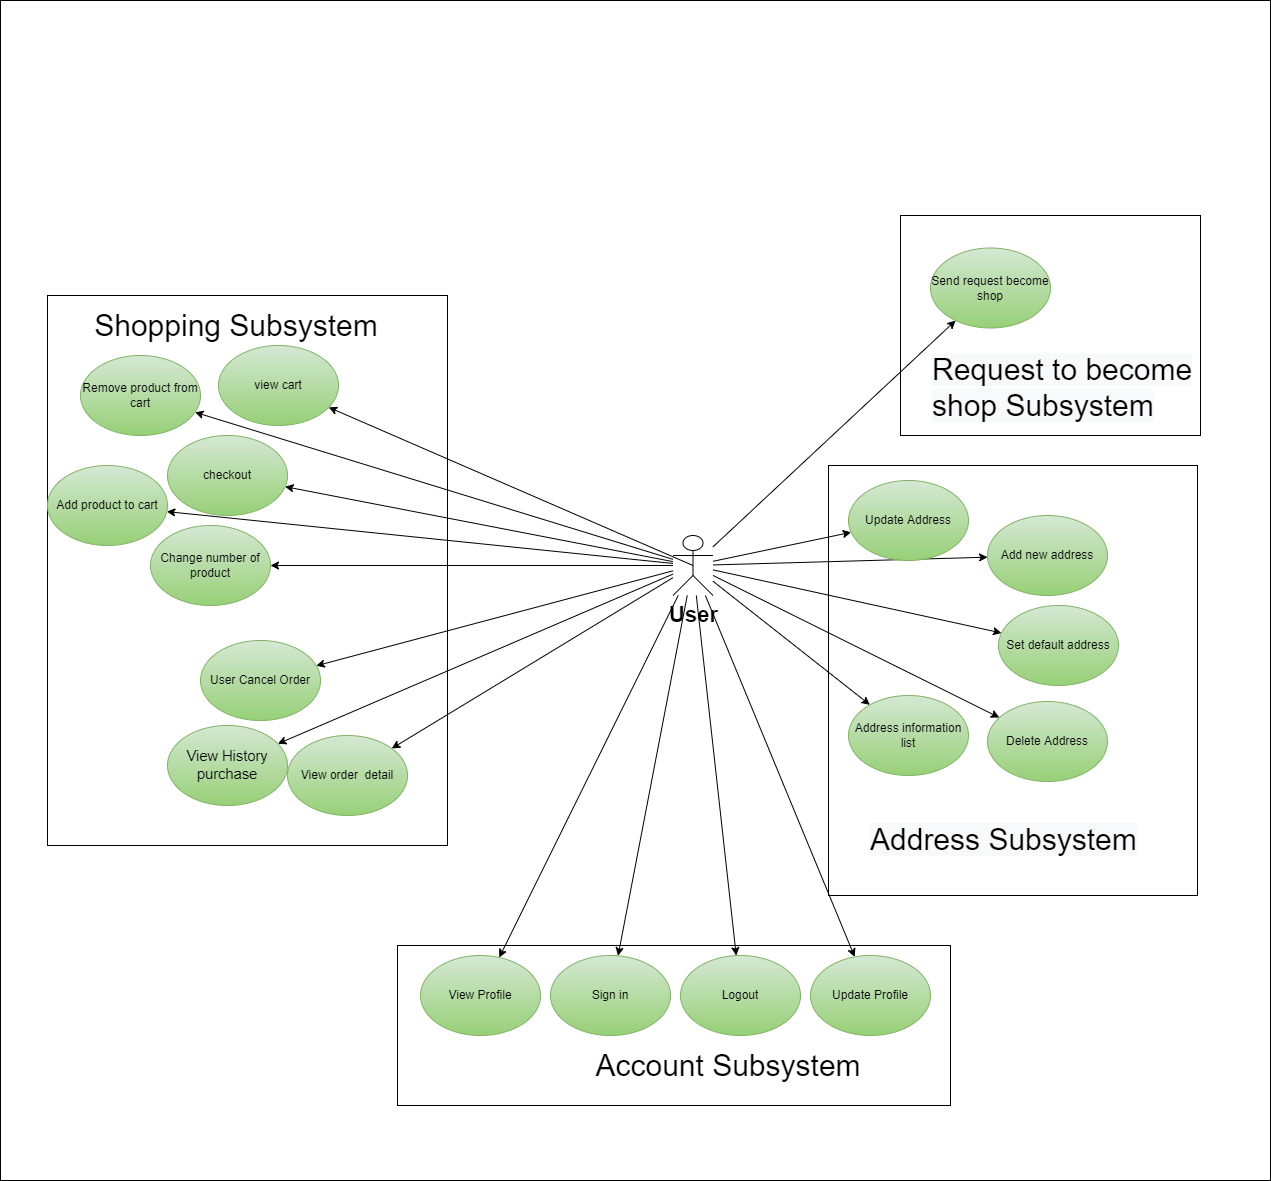

The diagram above was exported from draw.io. Its source (the exported page's mxGraphModel, read from the mxfile embedded in the PNG):
<mxGraphModel dx="288" dy="2068" grid="1" gridSize="10" guides="1" tooltips="1" connect="1" arrows="1" fold="1" page="1" pageScale="1" pageWidth="850" pageHeight="1100" math="0" shadow="0">
  <root>
    <mxCell id="0" />
    <mxCell id="1" parent="0" />
    <mxCell id="3vGr4JfxKWbCG_4eEYxI-1" value="" style="rounded=0;whiteSpace=wrap;html=1;" vertex="1" parent="1">
      <mxGeometry x="1730" y="-315" width="1270" height="1180" as="geometry" />
    </mxCell>
    <mxCell id="3vGr4JfxKWbCG_4eEYxI-2" value="" style="rounded=0;whiteSpace=wrap;html=1;" vertex="1" parent="1">
      <mxGeometry x="1777" y="-20" width="400" height="550" as="geometry" />
    </mxCell>
    <mxCell id="3vGr4JfxKWbCG_4eEYxI-3" value="" style="rounded=0;whiteSpace=wrap;html=1;" vertex="1" parent="1">
      <mxGeometry x="2558" y="150" width="369" height="430" as="geometry" />
    </mxCell>
    <mxCell id="3vGr4JfxKWbCG_4eEYxI-4" value="" style="rounded=0;whiteSpace=wrap;html=1;" vertex="1" parent="1">
      <mxGeometry x="2127" y="630" width="553" height="160" as="geometry" />
    </mxCell>
    <mxCell id="3vGr4JfxKWbCG_4eEYxI-5" value="" style="rounded=0;whiteSpace=wrap;html=1;" vertex="1" parent="1">
      <mxGeometry x="2630" y="-100" width="300" height="220" as="geometry" />
    </mxCell>
    <mxCell id="3vGr4JfxKWbCG_4eEYxI-6" style="edgeStyle=none;rounded=0;orthogonalLoop=1;jettySize=auto;html=1;" edge="1" parent="1" source="3vGr4JfxKWbCG_4eEYxI-23" target="3vGr4JfxKWbCG_4eEYxI-38">
      <mxGeometry relative="1" as="geometry">
        <mxPoint x="2652.5" y="410" as="targetPoint" />
      </mxGeometry>
    </mxCell>
    <mxCell id="3vGr4JfxKWbCG_4eEYxI-7" style="rounded=0;orthogonalLoop=1;jettySize=auto;html=1;" edge="1" parent="1" source="3vGr4JfxKWbCG_4eEYxI-23" target="3vGr4JfxKWbCG_4eEYxI-29">
      <mxGeometry relative="1" as="geometry" />
    </mxCell>
    <mxCell id="3vGr4JfxKWbCG_4eEYxI-8" style="edgeStyle=none;rounded=0;orthogonalLoop=1;jettySize=auto;html=1;" edge="1" parent="1" source="3vGr4JfxKWbCG_4eEYxI-23" target="3vGr4JfxKWbCG_4eEYxI-30">
      <mxGeometry relative="1" as="geometry" />
    </mxCell>
    <mxCell id="3vGr4JfxKWbCG_4eEYxI-9" style="edgeStyle=none;rounded=0;orthogonalLoop=1;jettySize=auto;html=1;" edge="1" parent="1" source="3vGr4JfxKWbCG_4eEYxI-23" target="3vGr4JfxKWbCG_4eEYxI-27">
      <mxGeometry relative="1" as="geometry" />
    </mxCell>
    <mxCell id="3vGr4JfxKWbCG_4eEYxI-10" style="edgeStyle=none;rounded=0;orthogonalLoop=1;jettySize=auto;html=1;" edge="1" parent="1" source="3vGr4JfxKWbCG_4eEYxI-23" target="3vGr4JfxKWbCG_4eEYxI-31">
      <mxGeometry relative="1" as="geometry" />
    </mxCell>
    <mxCell id="3vGr4JfxKWbCG_4eEYxI-11" style="edgeStyle=none;rounded=0;orthogonalLoop=1;jettySize=auto;html=1;" edge="1" parent="1" source="3vGr4JfxKWbCG_4eEYxI-23" target="3vGr4JfxKWbCG_4eEYxI-25">
      <mxGeometry relative="1" as="geometry" />
    </mxCell>
    <mxCell id="3vGr4JfxKWbCG_4eEYxI-12" style="edgeStyle=none;rounded=0;orthogonalLoop=1;jettySize=auto;html=1;" edge="1" parent="1" source="3vGr4JfxKWbCG_4eEYxI-23" target="3vGr4JfxKWbCG_4eEYxI-28">
      <mxGeometry relative="1" as="geometry" />
    </mxCell>
    <mxCell id="3vGr4JfxKWbCG_4eEYxI-13" style="edgeStyle=none;rounded=0;orthogonalLoop=1;jettySize=auto;html=1;" edge="1" parent="1" source="3vGr4JfxKWbCG_4eEYxI-23" target="3vGr4JfxKWbCG_4eEYxI-32">
      <mxGeometry relative="1" as="geometry" />
    </mxCell>
    <mxCell id="3vGr4JfxKWbCG_4eEYxI-14" style="edgeStyle=none;rounded=0;orthogonalLoop=1;jettySize=auto;html=1;" edge="1" parent="1" source="3vGr4JfxKWbCG_4eEYxI-23" target="3vGr4JfxKWbCG_4eEYxI-36">
      <mxGeometry relative="1" as="geometry" />
    </mxCell>
    <mxCell id="3vGr4JfxKWbCG_4eEYxI-15" style="edgeStyle=none;rounded=0;orthogonalLoop=1;jettySize=auto;html=1;" edge="1" parent="1" source="3vGr4JfxKWbCG_4eEYxI-23" target="3vGr4JfxKWbCG_4eEYxI-35">
      <mxGeometry relative="1" as="geometry" />
    </mxCell>
    <mxCell id="3vGr4JfxKWbCG_4eEYxI-16" style="edgeStyle=none;rounded=0;orthogonalLoop=1;jettySize=auto;html=1;" edge="1" parent="1" source="3vGr4JfxKWbCG_4eEYxI-23" target="3vGr4JfxKWbCG_4eEYxI-34">
      <mxGeometry relative="1" as="geometry" />
    </mxCell>
    <mxCell id="3vGr4JfxKWbCG_4eEYxI-17" style="edgeStyle=none;rounded=0;orthogonalLoop=1;jettySize=auto;html=1;" edge="1" parent="1" source="3vGr4JfxKWbCG_4eEYxI-23" target="3vGr4JfxKWbCG_4eEYxI-33">
      <mxGeometry relative="1" as="geometry" />
    </mxCell>
    <mxCell id="3vGr4JfxKWbCG_4eEYxI-18" style="edgeStyle=none;rounded=0;orthogonalLoop=1;jettySize=auto;html=1;fontSize=22;" edge="1" parent="1" source="3vGr4JfxKWbCG_4eEYxI-23" target="3vGr4JfxKWbCG_4eEYxI-24">
      <mxGeometry relative="1" as="geometry" />
    </mxCell>
    <mxCell id="3vGr4JfxKWbCG_4eEYxI-19" style="edgeStyle=none;rounded=0;orthogonalLoop=1;jettySize=auto;html=1;" edge="1" parent="1" source="3vGr4JfxKWbCG_4eEYxI-23" target="3vGr4JfxKWbCG_4eEYxI-39">
      <mxGeometry relative="1" as="geometry" />
    </mxCell>
    <mxCell id="3vGr4JfxKWbCG_4eEYxI-20" style="edgeStyle=none;rounded=0;orthogonalLoop=1;jettySize=auto;html=1;" edge="1" parent="1" source="3vGr4JfxKWbCG_4eEYxI-23" target="3vGr4JfxKWbCG_4eEYxI-40">
      <mxGeometry relative="1" as="geometry" />
    </mxCell>
    <mxCell id="3vGr4JfxKWbCG_4eEYxI-21" style="edgeStyle=none;rounded=0;orthogonalLoop=1;jettySize=auto;html=1;" edge="1" parent="1" source="3vGr4JfxKWbCG_4eEYxI-23" target="3vGr4JfxKWbCG_4eEYxI-42">
      <mxGeometry relative="1" as="geometry" />
    </mxCell>
    <mxCell id="3vGr4JfxKWbCG_4eEYxI-22" style="edgeStyle=none;rounded=0;orthogonalLoop=1;jettySize=auto;html=1;" edge="1" parent="1" source="3vGr4JfxKWbCG_4eEYxI-23" target="3vGr4JfxKWbCG_4eEYxI-41">
      <mxGeometry relative="1" as="geometry" />
    </mxCell>
    <mxCell id="3vGr4JfxKWbCG_4eEYxI-23" value="&lt;b&gt;&lt;font style=&quot;font-size: 22px&quot;&gt;User&lt;/font&gt;&lt;/b&gt;" style="shape=umlActor;verticalLabelPosition=bottom;verticalAlign=top;html=1;outlineConnect=0;" vertex="1" parent="1">
      <mxGeometry x="2402.5" y="220" width="40" height="60" as="geometry" />
    </mxCell>
    <mxCell id="3vGr4JfxKWbCG_4eEYxI-24" value="Sign in" style="ellipse;whiteSpace=wrap;html=1;fillColor=#d5e8d4;gradientColor=#97d077;strokeColor=#82b366;" vertex="1" parent="1">
      <mxGeometry x="2280" y="640" width="120" height="80" as="geometry" />
    </mxCell>
    <mxCell id="3vGr4JfxKWbCG_4eEYxI-25" value="&lt;span&gt;checkout&lt;/span&gt;" style="ellipse;whiteSpace=wrap;html=1;fillColor=#d5e8d4;gradientColor=#97d077;strokeColor=#82b366;" vertex="1" parent="1">
      <mxGeometry x="1897" y="120" width="120" height="80" as="geometry" />
    </mxCell>
    <mxCell id="3vGr4JfxKWbCG_4eEYxI-26" style="edgeStyle=none;rounded=0;orthogonalLoop=1;jettySize=auto;html=1;exitX=0.5;exitY=0.5;exitDx=0;exitDy=0;exitPerimeter=0;" edge="1" parent="1" source="3vGr4JfxKWbCG_4eEYxI-23" target="3vGr4JfxKWbCG_4eEYxI-37">
      <mxGeometry relative="1" as="geometry">
        <mxPoint x="2642.5" y="520.79" as="targetPoint" />
        <mxPoint x="2432.5" y="390.00208879374804" as="sourcePoint" />
      </mxGeometry>
    </mxCell>
    <mxCell id="3vGr4JfxKWbCG_4eEYxI-27" value="View Profile" style="ellipse;whiteSpace=wrap;html=1;fillColor=#d5e8d4;gradientColor=#97d077;strokeColor=#82b366;" vertex="1" parent="1">
      <mxGeometry x="2150" y="640" width="120" height="80" as="geometry" />
    </mxCell>
    <mxCell id="3vGr4JfxKWbCG_4eEYxI-28" value="Change number of product" style="ellipse;whiteSpace=wrap;html=1;fillColor=#d5e8d4;gradientColor=#97d077;strokeColor=#82b366;" vertex="1" parent="1">
      <mxGeometry x="1880" y="210" width="120" height="80" as="geometry" />
    </mxCell>
    <mxCell id="3vGr4JfxKWbCG_4eEYxI-29" value="&lt;span&gt;Send request become shop&lt;/span&gt;" style="ellipse;whiteSpace=wrap;html=1;fillColor=#d5e8d4;gradientColor=#97d077;strokeColor=#82b366;" vertex="1" parent="1">
      <mxGeometry x="2660" y="-67.5" width="120" height="80" as="geometry" />
    </mxCell>
    <mxCell id="3vGr4JfxKWbCG_4eEYxI-30" value="Logout" style="ellipse;whiteSpace=wrap;html=1;fillColor=#d5e8d4;gradientColor=#97d077;strokeColor=#82b366;" vertex="1" parent="1">
      <mxGeometry x="2410" y="640" width="120" height="80" as="geometry" />
    </mxCell>
    <mxCell id="3vGr4JfxKWbCG_4eEYxI-31" value="Address information list" style="ellipse;whiteSpace=wrap;html=1;fillColor=#d5e8d4;gradientColor=#97d077;strokeColor=#82b366;" vertex="1" parent="1">
      <mxGeometry x="2578" y="380" width="120" height="80" as="geometry" />
    </mxCell>
    <mxCell id="3vGr4JfxKWbCG_4eEYxI-32" value="Update Profile" style="ellipse;whiteSpace=wrap;html=1;fillColor=#d5e8d4;gradientColor=#97d077;strokeColor=#82b366;" vertex="1" parent="1">
      <mxGeometry x="2540" y="640" width="120" height="80" as="geometry" />
    </mxCell>
    <mxCell id="3vGr4JfxKWbCG_4eEYxI-33" value="Add new address&lt;span style=&quot;color: rgba(0 , 0 , 0 , 0) ; font-family: monospace ; font-size: 0px&quot;&gt;%3CmxGraphModel%3E%3Croot%3E%3CmxCell%20id%3D%220%22%2F%3E%3CmxCell%20id%3D%221%22%20parent%3D%220%22%2F%3E%3CmxCell%20id%3D%222%22%20value%3D%22View%20Address%22%20style%3D%22ellipse%3BwhiteSpace%3Dwrap%3Bhtml%3D1%3BfillColor%3D%23d5e8d4%3BgradientColor%3D%2397d077%3BstrokeColor%3D%2382b366%3B%22%20vertex%3D%221%22%20parent%3D%221%22%3E%3CmxGeometry%20x%3D%222356.5%22%20y%3D%22-500%22%20width%3D%22120%22%20height%3D%2280%22%20as%3D%22geometry%22%2F%3E%3C%2FmxCell%3E%3C%2Froot%3E%3C%2FmxGraphModel%3E&lt;/span&gt;" style="ellipse;whiteSpace=wrap;html=1;fillColor=#d5e8d4;gradientColor=#97d077;strokeColor=#82b366;" vertex="1" parent="1">
      <mxGeometry x="2717" y="200" width="120" height="80" as="geometry" />
    </mxCell>
    <mxCell id="3vGr4JfxKWbCG_4eEYxI-34" value="Update Address" style="ellipse;whiteSpace=wrap;html=1;fillColor=#d5e8d4;gradientColor=#97d077;strokeColor=#82b366;" vertex="1" parent="1">
      <mxGeometry x="2578" y="165" width="120" height="80" as="geometry" />
    </mxCell>
    <mxCell id="3vGr4JfxKWbCG_4eEYxI-35" value="Delete Address" style="ellipse;whiteSpace=wrap;html=1;fillColor=#d5e8d4;gradientColor=#97d077;strokeColor=#82b366;" vertex="1" parent="1">
      <mxGeometry x="2717" y="386" width="120" height="80" as="geometry" />
    </mxCell>
    <mxCell id="3vGr4JfxKWbCG_4eEYxI-36" value="Set default address" style="ellipse;whiteSpace=wrap;html=1;fillColor=#d5e8d4;gradientColor=#97d077;strokeColor=#82b366;" vertex="1" parent="1">
      <mxGeometry x="2728" y="290" width="120" height="80" as="geometry" />
    </mxCell>
    <mxCell id="3vGr4JfxKWbCG_4eEYxI-37" value="view cart" style="ellipse;whiteSpace=wrap;html=1;fillColor=#d5e8d4;gradientColor=#97d077;strokeColor=#82b366;" vertex="1" parent="1">
      <mxGeometry x="1948" y="30" width="120" height="80" as="geometry" />
    </mxCell>
    <mxCell id="3vGr4JfxKWbCG_4eEYxI-38" value="Add product to cart" style="ellipse;whiteSpace=wrap;html=1;fillColor=#d5e8d4;gradientColor=#97d077;strokeColor=#82b366;" vertex="1" parent="1">
      <mxGeometry x="1777" y="150" width="120" height="80" as="geometry" />
    </mxCell>
    <mxCell id="3vGr4JfxKWbCG_4eEYxI-39" value="Remove product from cart" style="ellipse;whiteSpace=wrap;html=1;fillColor=#d5e8d4;gradientColor=#97d077;strokeColor=#82b366;" vertex="1" parent="1">
      <mxGeometry x="1810" y="40" width="120" height="80" as="geometry" />
    </mxCell>
    <mxCell id="3vGr4JfxKWbCG_4eEYxI-40" value="View order&amp;nbsp; detail" style="ellipse;whiteSpace=wrap;html=1;fillColor=#d5e8d4;gradientColor=#97d077;strokeColor=#82b366;" vertex="1" parent="1">
      <mxGeometry x="2017" y="420" width="120" height="80" as="geometry" />
    </mxCell>
    <mxCell id="3vGr4JfxKWbCG_4eEYxI-41" value="User Cancel Order" style="ellipse;whiteSpace=wrap;html=1;fillColor=#d5e8d4;gradientColor=#97d077;strokeColor=#82b366;" vertex="1" parent="1">
      <mxGeometry x="1930" y="325" width="120" height="80" as="geometry" />
    </mxCell>
    <mxCell id="3vGr4JfxKWbCG_4eEYxI-42" value="&lt;span style=&quot;font-family: &amp;#34;arial&amp;#34; ; font-size: 14.6667px&quot;&gt;View History purchase&lt;/span&gt;" style="ellipse;whiteSpace=wrap;html=1;fillColor=#d5e8d4;gradientColor=#97d077;strokeColor=#82b366;" vertex="1" parent="1">
      <mxGeometry x="1897" y="410" width="120" height="80" as="geometry" />
    </mxCell>
    <mxCell id="3vGr4JfxKWbCG_4eEYxI-43" value="&lt;span style=&quot;color: rgb(0, 0, 0); font-family: helvetica; font-size: 30px; font-style: normal; font-weight: 400; letter-spacing: normal; text-align: center; text-indent: 0px; text-transform: none; word-spacing: 0px; background-color: rgb(248, 249, 250); display: inline; float: none;&quot;&gt;Request to become shop Subsystem&lt;/span&gt;" style="text;whiteSpace=wrap;html=1;fontSize=14;" vertex="1" parent="1">
      <mxGeometry x="2660" y="30" width="280" height="40" as="geometry" />
    </mxCell>
    <mxCell id="3vGr4JfxKWbCG_4eEYxI-44" value="&lt;span style=&quot;color: rgb(0 , 0 , 0) ; font-family: &amp;#34;helvetica&amp;#34; ; font-size: 30px ; font-style: normal ; font-weight: 400 ; letter-spacing: normal ; text-align: center ; text-indent: 0px ; text-transform: none ; word-spacing: 0px ; background-color: rgb(248 , 249 , 250) ; display: inline ; float: none&quot;&gt;Address Subsystem&lt;/span&gt;" style="text;whiteSpace=wrap;html=1;fontSize=14;" vertex="1" parent="1">
      <mxGeometry x="2597.5" y="500" width="290" height="40" as="geometry" />
    </mxCell>
    <mxCell id="3vGr4JfxKWbCG_4eEYxI-45" value="Account Subsystem" style="text;html=1;strokeColor=none;fillColor=none;align=center;verticalAlign=middle;whiteSpace=wrap;rounded=0;fontSize=30;" vertex="1" parent="1">
      <mxGeometry x="2256" y="735" width="404" height="30" as="geometry" />
    </mxCell>
    <mxCell id="3vGr4JfxKWbCG_4eEYxI-46" value="Shopping Subsystem" style="text;html=1;strokeColor=none;fillColor=none;align=center;verticalAlign=middle;whiteSpace=wrap;rounded=0;fontSize=30;" vertex="1" parent="1">
      <mxGeometry x="1770" y="-5" width="392" height="30" as="geometry" />
    </mxCell>
  </root>
</mxGraphModel>